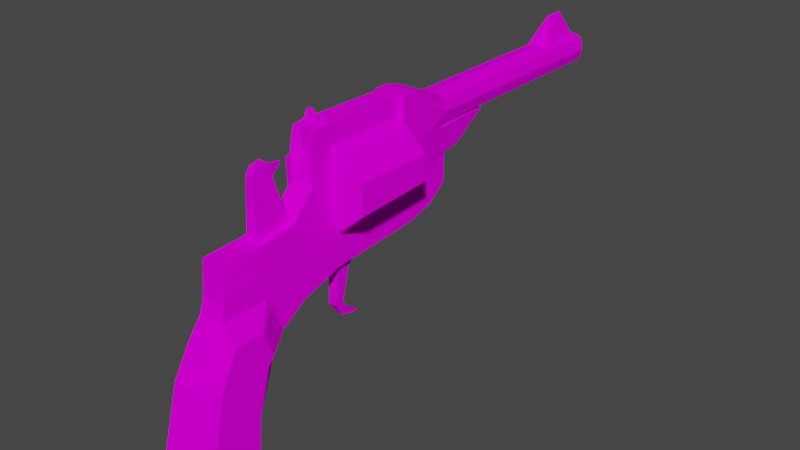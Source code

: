 # Source: REVOLVER.blend  (saved by Blender 2.93.21; exported with 4.5.12 LTS)
import bpy
from mathutils import Matrix  # noqa: F401  (used for matrix-valued properties, if any)

bpy.ops.wm.read_factory_settings(use_empty=True)
scene = bpy.context.scene
scene.name = 'Scene'

# ---- collections
col_collection = bpy.data.collections.new('Collection'); scene.collection.children.link(col_collection)

# ---- images (referenced by path relative to the original .blend; pixels are not part of the script)
import os
ASSET_DIR = os.environ.get("B2B_ASSET_DIR", "")  # directory of the original .blend (textures are referenced by path, not embedded)
HERE = os.path.dirname(os.path.abspath(__file__))  # packed textures are extracted next to this script under _unpacked/

def load_image(name, relpath, width, height, colorspace="sRGB"):
    """Load a texture the original file referenced (path relative to the .blend, or extracted next to this script)."""
    p = next((c for c in (os.path.join(HERE, relpath), os.path.join(ASSET_DIR, relpath)) if relpath and os.path.exists(c)), "")
    if p:
        img = bpy.data.images.load(p, check_existing=True)
        img.name = name
    else:  # same state as the original file: an image datablock whose file is absent (Cycles renders it pink)
        img = bpy.data.images.new(name, width, height)
        img.source = "FILE"
        img.filepath = "//" + (relpath or name)
    img.colorspace_settings.name = colorspace
    return img
img_t_revolver00_png = load_image('T_Revolver00.png', 'T_Revolver00.png', 1024, 1024, 'sRGB')

# ---- materials (node trees are filled in below, after node groups)
mat_material = bpy.data.materials.new('Material')
mat_material.alpha_threshold = 0.0
mat_material.use_transparent_shadow = False
mat_material.line_color = (0.0, 0.0, 0.0, 1.0)

# ---- material node trees
mat_material.use_nodes = True; mat_material.node_tree.nodes.clear()
_N = mat_material.node_tree.nodes; _L = mat_material.node_tree.links
n0 = _N.new('ShaderNodeOutputMaterial'); n0.name = 'Material Output'; n0.location = (300, 300)
n1 = _N.new('ShaderNodeBsdfPrincipled'); n1.name = 'Principled BSDF'; n1.location = (10, 300)
n1.distribution = 'GGX'
n1.subsurface_method = 'BURLEY'
n1.inputs[2].default_value = 1.0
n1.inputs[3].default_value = 1.45
n1.inputs[13].default_value = 0.0
n1.inputs[27].default_value = (0.0, 0.0, 0.0, 1.0)
n1.inputs[28].default_value = 1.0
n2 = _N.new('ShaderNodeTexImage'); n2.name = 'Image Texture'; n2.location = (-309, 129)
n2.image = img_t_revolver00_png
_L.new(n1.outputs[0], n0.inputs[0])
_L.new(n2.outputs[0], n1.inputs[0])
n0.is_active_output = True

# ---- world
world_world = bpy.data.worlds.new('World'); scene.world = world_world
world_world.use_nodes = True; world_world.node_tree.nodes.clear()
_N = world_world.node_tree.nodes; _L = world_world.node_tree.links
n0 = _N.new('ShaderNodeOutputWorld'); n0.name = 'World Output'; n0.location = (300, 300)
n1 = _N.new('ShaderNodeBackground'); n1.name = 'Background'; n1.location = (10, 300)
n1.inputs[0].default_value = (0.05088, 0.05088, 0.05088, 1.0)
_L.new(n1.outputs[0], n0.inputs[0])
n0.is_active_output = True
world_world.color = (0.05088, 0.05088, 0.05088)
world_world.use_sun_shadow = False
world_world.sun_shadow_jitter_overblur = 0.0

# ---- meshes
me_cube = bpy.data.meshes.new('Cube')
me_cube.from_pydata([(-0.0417, 0.08437, 0.3735), (-0.03095, 0.08437, 0.0469), (-0.03095, -0.236, 0.3749), (-0.03095, -0.1918, 0.02309), (0.04337, 0.08437, 0.3735), (0.03238, 0.08437, 0.0469), (0.03238, -0.236, 0.3749), (0.03238, -0.1918, 0.02309), (-0.04927, 0.08437, 0.2554), (0.03238, -0.2468, 0.2554), (-0.03095, -0.2468, 0.2554), (0.04337, 0.08437, 0.2554), (0.03608, 0.7987, 0.3258), (-0.03441, 0.7987, 0.3258), (-0.04198, 0.7987, 0.2646), (0.03608, 0.7987, 0.2646), (-0.03095, 0.1496, 0.06439), (0.03238, 0.1496, 0.06439), (-0.03095, 0.3501, 0.2554), (0.03238, 0.3501, 0.2554), (-0.02157, -0.5124, 0.1768), (-0.03095, -0.5245, 0.0469), (0.03238, -0.5245, 0.0469), (0.02177, -0.5124, 0.1768), (-0.03095, -0.2871, -0.004387), (0.03238, -0.2871, -0.004387), (0.03238, -0.3072, 0.1876), (-0.03095, -0.3072, 0.1876), (0.03238, -0.6452, -0.3389), (-0.03095, -0.6452, -0.3389), (-0.03095, -0.4503, -0.3484), (0.03238, -0.4503, -0.3484), (0.03238, -0.4361, -0.2273), (0.03238, -0.6471, -0.23), (-0.03095, -0.6471, -0.23), (-0.03095, -0.4361, -0.2273), (0.03238, -0.6056, -0.07563), (-0.03095, -0.6056, -0.07563), (-0.03095, -0.3812, -0.07429), (0.03238, -0.3812, -0.07429), (-0.03095, -0.3988, 0.0469), (0.03238, -0.3988, 0.1749), (0.03238, -0.3988, 0.0469), (-0.03095, -0.3988, 0.1749), (-0.03095, -0.5545, -0.3524), (0.03238, -0.5545, -0.3524), (0.0007132, -0.1019, -0.1308), (0.006629, -0.1019, -0.1308), (0.04337, 0.1395, 0.2554), (-0.04927, 0.1395, 0.2554), (-0.0417, 0.1274, 0.36), (0.04337, 0.1274, 0.36), (0.03608, 0.1927, 0.2646), (-0.04198, 0.1927, 0.2646), (-0.03441, 0.1927, 0.3258), (0.03608, 0.1927, 0.3258), (0.03238, 0.04491, 0.0435), (-0.0417, 0.03706, 0.3742), (0.04337, 0.03706, 0.3742), (-0.03095, 0.04491, 0.0435), (-0.04927, 0.03706, 0.2554), (0.04337, 0.03706, 0.2554), (0.03238, -0.1791, 0.02924), (-0.03095, -0.1851, 0.3775), (-0.1115, -0.1851, 0.2554), (0.03238, -0.1851, 0.3775), (-0.03095, -0.1791, 0.02924), (0.113, -0.1851, 0.2554), (-0.03095, 0.08437, 0.1073), (-0.03095, -0.2077, 0.09034), (0.03238, 0.08437, 0.1073), (0.03238, -0.2077, 0.09034), (-0.03095, 0.2034, 0.1073), (0.03238, 0.2034, 0.1073), (-0.03095, -0.5124, 0.08449), (0.03238, -0.5124, 0.08449), (0.03238, -0.2929, 0.0512), (-0.03095, -0.2929, 0.0512), (0.03238, -0.4082, 0.06916), (-0.03095, -0.4082, 0.06916), (0.03238, 0.04264, 0.1189), (-0.03095, 0.04264, 0.1189), (0.03238, -0.1646, 0.1087), (-0.03095, -0.1646, 0.1087), (0.03238, -0.2468, 0.3288), (-0.0417, 0.08437, 0.3255), (-0.03095, -0.2468, 0.3288), (0.04337, 0.08437, 0.3255), (-0.04927, 0.7987, 0.2933), (0.04337, 0.7987, 0.2933), (0.04337, 0.1395, 0.3255), (-0.0417, 0.1395, 0.3255), (0.04337, 0.1927, 0.2933), (-0.04927, 0.1927, 0.2933), (-0.0417, 0.03706, 0.326), (0.04337, 0.03706, 0.326), (0.03238, -0.1851, 0.3279), (-0.03095, -0.1851, 0.3279), (0.0007132, 0.08437, 0.0469), (0.0007132, -0.236, 0.3749), (0.0007132, -0.1918, 0.02309), (0.0007132, 0.08437, 0.3735), (0.0007132, 0.08437, 0.2554), (0.0007132, -0.2468, 0.2554), (0.001061, 0.7987, 0.335), (-0.0007583, 0.7987, 0.2531), (0.0007132, 0.1496, 0.06439), (0.0007132, 0.3501, 0.2554), (0.0007132, -0.5245, 0.0469), (0.0007132, -0.5124, 0.1768), (0.0007132, -0.3072, 0.1876), (0.0007132, -0.2871, -0.004387), (0.0007132, -0.6452, -0.3389), (0.0007132, -0.4503, -0.3484), (0.0007132, -0.4361, -0.2273), (0.0007132, -0.6471, -0.23), (0.0007132, -0.6056, -0.07563), (0.0007132, -0.3812, -0.07429), (0.0007132, -0.5545, -0.3524), (0.0007132, -0.3988, 0.1749), (0.001061, 0.1274, 0.36), (0.0117, 0.1395, 0.2554), (0.001061, 0.1927, 0.335), (0.0117, 0.1927, 0.2554), (0.0007132, 0.04491, 0.0435), (0.0007132, 0.03706, 0.3742), (0.0007132, -0.09916, 0.02924), (0.0007132, -0.1851, 0.3775), (0.0007132, -0.5124, 0.08449), (0.0007132, 0.2034, 0.1073), (-0.002557, 0.7987, 0.2991), (0.0007132, -0.2317, 0.3288), (0.03608, 0.6495, 0.2646), (-0.04198, 0.6495, 0.2646), (-0.03441, 0.6495, 0.3258), (0.03608, 0.6495, 0.3258), (0.04337, 0.6495, 0.2933), (-0.04927, 0.6495, 0.2933), (-6.565e-05, 0.6836, 0.4045), (0.0117, 0.6495, 0.2554), (0.03608, 0.7725, 0.2646), (0.04337, 0.7725, 0.2933), (-0.04927, 0.7725, 0.2933), (-6.565e-05, 0.7384, 0.4045), (0.0117, 0.7725, 0.2554), (-0.04198, 0.7725, 0.2646), (-0.03441, 0.7725, 0.3258), (0.03608, 0.7725, 0.3258), (0.01655, 0.08437, 0.0469), (0.01655, -0.236, 0.3749), (0.01655, -0.2468, 0.2554), (0.01655, 0.1496, 0.06439), (0.01177, -0.5124, 0.1768), (0.01655, -0.2871, -0.004387), (0.01655, -0.4503, -0.3484), (0.01655, -0.4361, -0.2273), (0.01655, -0.3812, -0.07429), (0.01655, -0.5545, -0.3524), (0.02754, 0.1274, 0.36), (0.02389, 0.1927, 0.3304), (0.01655, 0.04491, 0.0435), (0.01655, -0.09916, 0.02924), (0.01655, -0.5124, 0.08449), (0.01655, -0.2317, 0.3288), (0.01655, -0.1918, 0.02309), (0.01655, 0.08437, 0.3735), (0.01655, 0.08437, 0.2554), (0.02389, 0.7987, 0.3304), (0.02311, 0.7987, 0.2576), (0.01655, 0.3501, 0.2554), (0.01655, -0.5245, 0.0469), (0.01655, -0.3072, 0.1876), (0.01655, -0.6452, -0.3389), (0.01655, -0.6471, -0.23), (0.01655, -0.6056, -0.07563), (0.01655, -0.3988, 0.1749), (0.02754, 0.1395, 0.2554), (0.02389, 0.1927, 0.26), (0.01655, 0.03706, 0.3742), (0.01655, -0.1851, 0.3775), (0.01655, 0.2034, 0.1073), (0.01328, 0.7987, 0.2991), (0.02389, 0.6495, 0.3304), (0.02389, 0.6495, 0.26), (0.02389, 0.7725, 0.3304), (0.02389, 0.7725, 0.26), (-0.01512, -0.1918, 0.02309), (-0.01512, 0.08437, 0.3735), (-0.01512, 0.08437, 0.2554), (-0.02979, 0.7987, 0.3304), (-0.02783, 0.7987, 0.2584), (-0.01512, 0.3501, 0.2554), (-0.01512, -0.5245, 0.0469), (-0.01512, -0.3072, 0.1876), (-0.01512, -0.6452, -0.3389), (-0.01512, -0.6471, -0.23), (-0.01512, -0.6056, -0.07563), (-0.01512, -0.3988, 0.1749), (-0.01512, 0.1395, 0.2554), (-0.01148, 0.1927, 0.26), (-0.01537, 0.03706, 0.3742), (-0.01512, -0.1851, 0.3775), (-0.01512, 0.2034, 0.1073), (-0.01839, 0.7987, 0.2991), (-0.01512, 0.08437, 0.0469), (-0.01512, -0.236, 0.3749), (-0.01512, -0.2468, 0.2554), (-0.01512, 0.1496, 0.06439), (-0.01126, -0.5124, 0.1768), (-0.01512, -0.2871, -0.004387), (-0.01512, -0.4503, -0.3484), (-0.01512, -0.4361, -0.2273), (-0.01512, -0.3812, -0.07429), (-0.01512, -0.5545, -0.3524), (-0.02611, 0.1274, 0.36), (-0.02979, 0.1927, 0.3304), (-0.01512, 0.04491, 0.0435), (-0.01512, -0.09916, 0.02924), (-0.01512, -0.5124, 0.08449), (-0.01512, -0.2317, 0.3288), (-0.01148, 0.6495, 0.26), (-0.02979, 0.6495, 0.3304), (-0.01148, 0.7725, 0.26), (-0.02979, 0.7725, 0.3304), (-0.04198, 0.6416, 0.2646), (-0.03441, 0.6416, 0.3258), (0.03608, 0.6416, 0.3258), (0.03608, 0.6416, 0.2646), (0.04337, 0.6416, 0.2933), (-0.04927, 0.6416, 0.2933), (0.001061, 0.6416, 0.335), (0.0117, 0.6416, 0.2554), (0.02389, 0.6416, 0.26), (0.02389, 0.6416, 0.3304), (-0.02979, 0.6416, 0.3304), (-0.01148, 0.6416, 0.26), (0.03608, 0.7786, 0.2646), (0.04337, 0.7786, 0.2933), (-0.04927, 0.7786, 0.2933), (0.001061, 0.7786, 0.335), (0.0117, 0.7786, 0.2554), (-0.04198, 0.7786, 0.2646), (-0.03441, 0.7786, 0.3258), (0.03608, 0.7786, 0.3258), (0.02389, 0.7786, 0.3304), (0.02389, 0.7786, 0.26), (-0.01148, 0.7786, 0.26), (-0.02979, 0.7786, 0.3304), (0.03238, -0.1829, 0.02739), (-0.03095, -0.2036, 0.378), (-0.03095, -0.1874, 0.2554), (0.03238, -0.2036, 0.378), (-0.03095, -0.1829, 0.02739), (0.03238, -0.1874, 0.2554), (0.03238, -0.1727, 0.1074), (-0.03095, -0.1727, 0.1074), (0.03238, -0.1874, 0.3282), (-0.03095, -0.1874, 0.3282), (0.0007132, -0.1243, 0.009158), (0.0007132, -0.2036, 0.378), (0.01655, -0.1829, 0.02739), (0.01655, -0.2036, 0.378), (-0.01512, -0.2036, 0.378), (-0.01512, -0.1829, 0.02739), (0.03238, 0.02935, 0.3744), (-0.03095, 0.03713, 0.043), (0.113, 0.02935, 0.2554), (0.03238, 0.03713, 0.043), (-0.03095, 0.02935, 0.3744), (-0.1115, 0.02935, 0.2554), (-0.03095, 0.03488, 0.1185), (0.03238, 0.03488, 0.1185), (-0.03095, 0.02935, 0.326), (0.03238, 0.02935, 0.326), (0.0007132, 0.02935, 0.3744), (0.0007132, 0.03713, 0.043), (0.01655, 0.03713, 0.043), (0.01655, 0.02935, 0.3744), (-0.01512, 0.02935, 0.3744), (-0.01512, 0.03713, 0.043), (0.03238, -0.2105, 0.1021), (0.03238, -0.5124, 0.09104), (0.03238, -0.2939, 0.06088), (0.03238, -0.4082, 0.07561), (-0.03095, 0.08437, 0.1178), (-0.03095, -0.2105, 0.1021), (0.03238, 0.08437, 0.1178), (-0.03095, 0.2034, 0.1178), (0.03238, 0.2034, 0.1178), (-0.03095, -0.5124, 0.09104), (-0.03095, -0.2939, 0.06088), (-0.03095, -0.4082, 0.07561), (0.03238, 0.04224, 0.1295), (-0.03095, 0.04224, 0.1295), (0.113, -0.1811, 0.1822), (-0.1115, -0.1811, 0.1822), (0.0007132, -0.5124, 0.09104), (0.0007132, 0.2034, 0.1178), (0.01655, 0.2034, 0.1178), (0.01655, -0.5124, 0.09104), (-0.01512, -0.5124, 0.09104), (-0.01512, 0.2034, 0.1178), (0.03238, -0.1737, 0.1189), (-0.03095, -0.1737, 0.1189), (-0.1115, 0.03449, 0.1913), (0.113, 0.03449, 0.1913), (-0.04927, 0.08437, 0.3157), (-0.03095, -0.2468, 0.3185), (0.04337, 0.08437, 0.3157), (-0.04825, 0.7987, 0.2893), (0.04235, 0.7987, 0.2893), (0.04337, 0.1395, 0.3157), (0.04235, 0.1927, 0.2893), (-0.04927, 0.03706, 0.3161), (0.04337, 0.03706, 0.3161), (0.113, -0.1851, 0.2605), (-0.1115, -0.1851, 0.2605), (0.03238, -0.2468, 0.3185), (-0.04927, 0.1395, 0.3157), (-0.04825, 0.1927, 0.2893), (0.0007132, -0.2317, 0.3185), (-0.002557, 0.7987, 0.2938), (0.04235, 0.6495, 0.2893), (-0.04825, 0.6495, 0.2893), (0.04235, 0.7725, 0.2893), (-0.04825, 0.7725, 0.2893), (0.01277, 0.7987, 0.2945), (0.01655, -0.2317, 0.3185), (-0.01512, -0.2317, 0.3185), (-0.01788, 0.7987, 0.2945), (-0.04825, 0.6416, 0.2893), (0.04235, 0.6416, 0.2893), (0.04235, 0.7786, 0.2893), (-0.04825, 0.7786, 0.2893), (-0.03095, -0.1874, 0.318), (0.03238, -0.1874, 0.318), (0.113, 0.02935, 0.2588), (-0.1115, 0.02935, 0.2588), (0.008325, -0.3598, 0.3441), (0.0007132, -0.3598, 0.3441), (0.008325, -0.385, 0.3395), (0.0007132, -0.385, 0.3395), (-0.006899, -0.3598, 0.3441), (-0.006899, -0.385, 0.3395), (-0.00909, -0.3408, 0.3044), (-0.00909, -0.3976, 0.2917), (0.0007132, -0.3976, 0.2917), (0.01052, -0.3976, 0.2917), (0.01052, -0.3408, 0.3044), (0.0007132, -0.3086, 0.3212), (-0.007765, -0.3482, 0.33), (0.009191, -0.3973, 0.3173), (0.0007132, -0.3102, 0.327), (-0.007765, -0.3973, 0.3173), (0.0007132, -0.3973, 0.3173), (0.009191, -0.3482, 0.33), (-0.009291, -0.3976, 0.2878), (0.0007132, -0.3976, 0.2878), (0.01072, -0.3397, 0.3005), (-0.009291, -0.3397, 0.3005), (0.01072, -0.3976, 0.2878), (0.0007132, -0.3397, 0.3005), (-0.007607, -0.3491, 0.3331), (0.009033, -0.3972, 0.3204), (0.0007132, -0.3491, 0.3331), (-0.007607, -0.3972, 0.3204), (0.0007132, -0.3972, 0.3204), (0.009033, -0.3491, 0.3331), (0.03238, -0.5617, -0.00216), (-0.03095, -0.5617, -0.00216), (-0.03095, -0.3545, -0.04692), (0.03238, -0.3545, -0.04692), (-0.03095, -0.3862, 0.03149), (0.03238, -0.3862, 0.03149), (0.0007132, -0.3545, -0.04692), (0.0007132, -0.5617, -0.00216), (0.01655, -0.3545, -0.04692), (0.01655, -0.5617, -0.00216), (-0.01512, -0.5617, -0.00216), (-0.01512, -0.3545, -0.04692), (0.03238, -0.2297, 0.1832), (0.02676, -0.5124, 0.1364), (0.03238, -0.301, 0.128), (0.03238, -0.4032, 0.1282), (-0.04065, 0.08437, 0.1906), (-0.03095, -0.2297, 0.1832), (0.0382, 0.08437, 0.1906), (-0.03095, 0.2505, 0.1906), (0.03238, 0.2505, 0.1906), (-0.02599, -0.5124, 0.1364), (-0.03095, -0.301, 0.128), (-0.03095, -0.4032, 0.1282), (0.0382, 0.0395, 0.2253), (-0.04649, 0.0395, 0.225), (0.113, -0.1832, 0.221), (-0.1115, -0.1832, 0.221), (0.0007132, -0.5124, 0.1364), (0.0007132, 0.2505, 0.1906), (0.01655, 0.2505, 0.1906), (0.01402, -0.5124, 0.1364), (-0.01308, -0.5124, 0.1364), (-0.01512, 0.2505, 0.1906), (0.03238, -0.1809, 0.1912), (-0.03095, -0.1809, 0.1912), (-0.1115, 0.03177, 0.2252), (0.113, 0.03177, 0.2252), (-0.03978, 0.08437, 0.1841), (-0.03095, -0.228, 0.176), (0.03768, 0.08437, 0.1841), (-0.03095, 0.2034, 0.1841), (0.03238, 0.2034, 0.1841), (-0.02643, -0.5124, 0.1324), (-0.03095, -0.3003, 0.122), (-0.03095, -0.4037, 0.1235), (0.03768, 0.03975, 0.2194), (-0.04562, 0.03975, 0.219), (0.113, -0.183, 0.2175), (-0.1115, -0.183, 0.2175), (0.0007132, -0.5124, 0.1324), (0.0007132, 0.2034, 0.1841), (0.01655, 0.2034, 0.1841), (0.01424, -0.5124, 0.1324), (-0.01326, -0.5124, 0.1324), (-0.01512, 0.2034, 0.1841), (0.03238, -0.1803, 0.1847), (-0.03095, -0.1803, 0.1847), (-0.1115, 0.03201, 0.2222), (0.113, 0.03201, 0.2222), (0.03238, -0.228, 0.176), (0.02727, -0.5124, 0.1324), (0.03238, -0.3003, 0.122), (0.03238, -0.4037, 0.1235), (0.06306, -0.5317, -0.2925), (0.06306, -0.4706, -0.2896), (0.06306, -0.4622, -0.2017), (0.06306, -0.5359, -0.03817), (0.06306, -0.5141, -0.002545), (0.06306, -0.43, -0.09056), (0.06306, -0.5849, -0.2828), (0.06306, -0.586, -0.2037), (0.06306, -0.5288, -0.2017), (0.06306, -0.5617, -0.09154), (0.06306, -0.4143, -0.07068), (0.06306, -0.4966, -0.09056), (0.06306, -0.4403, -0.002545), (0.06306, -0.433, -0.01374), (-0.06056, -0.4384, 0.003305), (-0.06056, -0.5146, 0.003305), (-0.06056, -0.5327, -0.2996), (-0.06056, -0.5877, -0.2894), (-0.06056, -0.5371, -0.03391), (-0.06056, -0.5889, -0.2068), (-0.06056, -0.4696, -0.2966), (-0.06056, -0.461, -0.2047), (-0.06056, -0.5298, -0.2047), (-0.06056, -0.5638, -0.08966), (-0.06056, -0.4277, -0.08863), (-0.06056, -0.4966, -0.08863), (-0.06056, -0.4308, -0.008388), (-0.06056, -0.4115, -0.06787), (-0.005202, -0.0892, -0.1285), (0.0007132, -0.0892, -0.1285), (0.0007132, -0.09301, -0.1292), (0.006629, -0.0892, -0.1285), (0.006629, -0.09301, -0.1292), (-0.005202, -0.1019, -0.1308), (-0.005202, -0.09301, -0.1292), (-0.01402, -0.1243, 0.009158), (0.01545, -0.1596, 0.003436), (0.01545, -0.1507, 0.007441), (0.01545, -0.1243, 0.009158), (0.0007132, -0.1596, 0.003436), (-0.01402, -0.1596, 0.003436), (-0.01402, -0.1507, 0.007441), (-0.009798, -0.1419, -0.08042), (0.01122, -0.1527, -0.08164), (0.01122, -0.1419, -0.08042), (0.0007132, -0.1419, -0.08042), (0.01122, -0.1671, -0.0845), (0.0007132, -0.1671, -0.0845), (-0.009798, -0.1671, -0.0845), (-0.009798, -0.1527, -0.08164), (-0.006823, -0.126, -0.109), (0.00825, -0.1298, -0.1099), (0.00825, -0.126, -0.109), (0.0007132, -0.126, -0.109), (0.00825, -0.1441, -0.119), (0.0007132, -0.1441, -0.119), (-0.006823, -0.1441, -0.119), (-0.006823, -0.1298, -0.1099), (-0.005385, 0.6856, 0.3964), (-0.005657, 0.736, 0.3958), (0.005678, 0.736, 0.3952), (0.005293, 0.6859, 0.3963), (0.02718, -0.1996, 0.4011), (0.02718, -0.1881, 0.4007), (-0.01535, -0.1881, 0.4007), (-0.02513, -0.1881, 0.4007), (0.01739, -0.1881, 0.4007), (-0.02513, -0.1996, 0.4011), (0.01739, -0.1996, 0.4011), (-0.01535, -0.1996, 0.4011)], [], [(261, 149, 6, 251), (163, 84, 6, 149), (95, 87, 4, 58), (263, 186, 3, 252), (257, 86, 2, 249), (245, 168, 15, 236), (386, 388, 19, 11), (403, 385, 10, 250), (392, 386, 11, 61), (371, 442, 437, 39), (203, 88, 13, 189), (333, 309, 14, 241), (247, 189, 13, 242), (237, 89, 12, 243), (401, 387, 18, 191), (188, 191, 18, 8), (148, 151, 17, 5), (68, 72, 16, 1), (399, 381, 23, 152), (175, 152, 23, 41), (391, 389, 20, 43), (78, 75, 22, 42), (71, 76, 25, 7), (385, 390, 27, 10), (150, 171, 26, 9), (186, 209, 24, 3), (213, 194, 29, 44), (173, 172, 28, 33), (369, 450, 455, 37), (211, 210, 30, 35), (212, 211, 35, 38), (40, 446, 447, 21), (174, 173, 33, 36), (31, 433, 432, 45), (45, 432, 438, 28), (377, 174, 36, 368), (372, 458, 446, 40), (379, 212, 38, 370), (35, 453, 456, 38), (368, 435, 436, 22), (39, 437, 434, 32), (29, 449, 448, 44), (30, 452, 453, 35), (210, 213, 44, 30), (76, 78, 42, 25), (390, 391, 43, 27), (171, 175, 41, 26), (32, 434, 433, 31), (87, 90, 51, 4), (187, 214, 50, 0), (306, 318, 49, 8), (166, 176, 48, 11), (90, 92, 55, 51), (214, 215, 54, 50), (318, 319, 53, 49), (176, 177, 52, 48), (405, 392, 61, 266), (384, 393, 60, 8), (85, 94, 57, 0), (204, 216, 59, 1), (273, 95, 58, 264), (165, 178, 58, 4), (256, 96, 65, 251), (402, 394, 67, 253), (404, 395, 64, 269), (272, 97, 63, 268), (279, 217, 66, 265), (277, 179, 65, 264), (265, 66, 83, 270), (248, 62, 82, 254), (1, 59, 81, 68), (267, 56, 80, 271), (24, 40, 79, 77), (282, 283, 78, 76), (3, 24, 77, 69), (280, 282, 76, 71), (283, 281, 75, 78), (40, 21, 74, 79), (170, 22, 75, 162), (284, 287, 72, 68), (207, 16, 72, 202), (56, 5, 70, 80), (252, 3, 69, 255), (5, 17, 73, 70), (337, 316, 97, 272), (335, 315, 96, 256), (336, 314, 95, 273), (306, 313, 94, 85), (50, 54, 93, 91), (311, 312, 92, 90), (0, 50, 91, 85), (308, 311, 90, 87), (332, 310, 89, 237), (242, 13, 88, 238), (329, 309, 88, 203), (334, 307, 86, 257), (314, 308, 87, 95), (327, 317, 84, 163), (328, 320, 131, 219), (326, 321, 130, 181), (151, 106, 129, 180), (192, 108, 128, 218), (278, 201, 127, 274), (276, 161, 126, 275), (187, 200, 125, 101), (148, 160, 124, 98), (198, 199, 123, 121), (158, 159, 122, 120), (188, 198, 121, 102), (165, 158, 120, 101), (366, 341, 343, 365), (154, 157, 118, 113), (376, 156, 117, 374), (378, 196, 116, 375), (196, 195, 115, 116), (156, 155, 114, 117), (155, 154, 113, 114), (195, 194, 112, 115), (157, 172, 112, 118), (164, 153, 111, 100), (206, 193, 110, 103), (197, 208, 109, 119), (400, 396, 109, 208), (204, 207, 106, 98), (166, 169, 107, 102), (398, 397, 107, 169), (244, 167, 104, 239), (181, 130, 104, 167), (246, 190, 105, 240), (487, 46, 47, 486), (219, 131, 99, 205), (262, 205, 99, 259), (235, 220, 139, 231), (233, 182, 493, 138, 230), (225, 134, 137, 229), (331, 322, 136, 228), (228, 136, 135, 226), (234, 221, 134, 225), (330, 323, 133, 224), (232, 183, 132, 227), (220, 222, 144, 139), (182, 184, 492, 493), (134, 146, 142, 137), (322, 324, 141, 136), (136, 141, 147, 135), (221, 223, 146, 134), (323, 325, 145, 133), (183, 185, 140, 132), (139, 144, 185, 183), (135, 147, 184, 182), (231, 139, 183, 232), (226, 135, 182, 233), (248, 7, 164, 260), (89, 181, 167, 12), (243, 12, 167, 244), (388, 398, 169, 19), (11, 19, 169, 166), (7, 25, 153, 164), (45, 28, 172, 157), (32, 31, 154, 155), (39, 32, 155, 156), (371, 39, 156, 376), (31, 45, 157, 154), (4, 51, 158, 165), (51, 55, 159, 158), (5, 56, 160, 148), (267, 62, 161, 276), (17, 151, 180, 73), (310, 326, 181, 89), (320, 327, 163, 131), (108, 170, 162, 128), (274, 127, 179, 277), (101, 125, 178, 165), (121, 123, 177, 176), (102, 121, 176, 166), (365, 343, 342, 362), (375, 116, 174, 377), (116, 115, 173, 174), (115, 112, 172, 173), (103, 110, 171, 150), (119, 109, 152, 175), (396, 399, 152, 109), (98, 106, 151, 148), (240, 105, 168, 245), (131, 163, 149, 99), (259, 99, 149, 261), (138, 143, 491, 490), (133, 145, 222, 220), (230, 138, 490, 221, 234), (224, 133, 220, 235), (249, 2, 205, 262), (86, 219, 205, 2), (241, 14, 190, 246), (1, 16, 207, 204), (389, 400, 208, 20), (43, 20, 208, 197), (10, 27, 193, 206), (34, 29, 194, 195), (37, 34, 195, 196), (369, 37, 196, 378), (27, 43, 197, 193), (8, 49, 198, 188), (49, 53, 199, 198), (0, 57, 200, 187), (268, 63, 201, 278), (21, 192, 218, 74), (307, 328, 219, 86), (321, 329, 203, 130), (106, 207, 202, 129), (275, 126, 217, 279), (98, 124, 216, 204), (120, 122, 215, 214), (101, 120, 214, 187), (113, 118, 213, 210), (374, 117, 212, 379), (117, 114, 211, 212), (114, 113, 210, 211), (118, 112, 194, 213), (100, 111, 209, 186), (102, 107, 191, 188), (397, 401, 191, 107), (239, 104, 189, 247), (130, 203, 189, 104), (483, 464, 463, 484), (53, 224, 235, 199), (122, 230, 234, 215), (55, 226, 233, 159), (123, 231, 232, 177), (177, 232, 227, 52), (319, 330, 224, 53), (215, 234, 225, 54), (92, 228, 226, 55), (312, 331, 228, 92), (54, 225, 229, 93), (159, 233, 230, 122), (199, 235, 231, 123), (143, 239, 247, 223, 491), (145, 241, 246, 222), (144, 240, 245, 185), (147, 243, 244, 184), (222, 246, 240, 144), (184, 244, 239, 143, 492), (146, 242, 238, 142), (324, 332, 237, 141), (141, 237, 243, 147), (223, 247, 242, 146), (325, 333, 241, 145), (185, 245, 236, 140), (485, 461, 460, 482), (65, 495, 494, 251), (127, 259, 261, 179), (62, 248, 260, 161), (201, 262, 259, 127), (486, 47, 464, 483), (316, 334, 257, 97), (317, 335, 256, 84), (66, 252, 255, 83), (7, 248, 254, 71), (380, 402, 253, 9), (84, 256, 251, 6), (395, 403, 250, 64), (97, 257, 249, 63), (217, 263, 252, 66), (179, 498, 495, 65), (124, 275, 279, 216), (57, 268, 278, 200), (125, 274, 277, 178), (56, 267, 276, 160), (160, 276, 275, 124), (200, 278, 274, 125), (315, 336, 273, 96), (313, 337, 272, 94), (62, 267, 271, 82), (59, 265, 270, 81), (178, 277, 264, 58), (216, 279, 265, 59), (94, 272, 268, 57), (393, 404, 269, 60), (96, 273, 264, 65), (394, 405, 266, 67), (82, 271, 305, 294), (81, 270, 304, 293), (83, 255, 303, 295), (71, 254, 302, 280), (129, 202, 301, 297), (74, 218, 300, 289), (128, 162, 299, 296), (73, 180, 298, 288), (180, 129, 297, 298), (218, 128, 296, 300), (406, 409, 287, 284), (431, 429, 281, 283), (428, 430, 282, 280), (430, 431, 283, 282), (270, 83, 295, 304), (254, 82, 294, 302), (68, 81, 293, 284), (271, 80, 292, 305), (77, 79, 291, 290), (69, 77, 290, 285), (79, 74, 289, 291), (162, 75, 281, 299), (202, 72, 287, 301), (80, 70, 286, 292), (255, 69, 285, 303), (70, 73, 288, 286), (60, 269, 337, 313), (67, 266, 336, 315), (9, 253, 335, 317), (64, 250, 334, 316), (142, 238, 333, 325), (140, 236, 332, 324), (52, 227, 331, 312), (93, 229, 330, 319), (105, 190, 329, 321), (10, 206, 328, 307), (103, 150, 327, 320), (15, 168, 326, 310), (137, 142, 325, 323), (132, 140, 324, 322), (229, 137, 323, 330), (227, 132, 322, 331), (168, 105, 321, 326), (206, 103, 320, 328), (150, 9, 317, 327), (61, 11, 308, 314), (250, 10, 307, 334), (190, 14, 309, 329), (236, 15, 310, 332), (11, 48, 311, 308), (48, 52, 312, 311), (8, 60, 313, 306), (266, 61, 314, 336), (253, 67, 315, 335), (269, 64, 316, 337), (91, 93, 319, 318), (85, 91, 318, 306), (238, 88, 309, 333), (342, 343, 341, 339), (339, 341, 340, 338), (367, 338, 340, 363), (362, 342, 339, 364), (364, 339, 338, 367), (363, 340, 341, 366), (360, 347, 346, 357), (361, 349, 348, 358), (359, 344, 349, 361), (358, 348, 347, 360), (356, 345, 344, 359), (357, 346, 345, 356), (347, 351, 354, 346), (349, 352, 355, 348), (344, 350, 352, 349), (348, 355, 351, 347), (345, 353, 350, 344), (346, 354, 353, 345), (119, 357, 356, 197), (197, 356, 359, 193), (171, 358, 360, 175), (193, 359, 361, 110), (110, 361, 358, 171), (175, 360, 357, 119), (351, 363, 366, 354), (352, 364, 367, 355), (350, 362, 364, 352), (355, 367, 363, 351), (353, 365, 362, 350), (354, 366, 365, 353), (111, 374, 379, 209), (21, 369, 378, 192), (108, 375, 377, 170), (25, 371, 376, 153), (192, 378, 375, 108), (153, 376, 374, 111), (36, 441, 435, 368), (24, 370, 372, 40), (209, 379, 370, 24), (44, 448, 452, 30), (170, 377, 368, 22), (42, 373, 371, 25), (26, 41, 383, 382), (9, 26, 382, 380), (41, 23, 381, 383), (8, 18, 387, 384), (416, 427, 405, 394), (415, 426, 404, 393), (417, 425, 403, 395), (428, 424, 402, 380), (419, 423, 401, 397), (411, 422, 400, 389), (418, 421, 399, 396), (410, 420, 398, 388), (420, 419, 397, 398), (422, 418, 396, 400), (426, 417, 395, 404), (424, 416, 394, 402), (406, 415, 393, 384), (427, 414, 392, 405), (412, 413, 391, 390), (407, 412, 390, 385), (413, 411, 389, 391), (421, 429, 381, 399), (423, 409, 387, 401), (414, 408, 386, 392), (425, 407, 385, 403), (408, 410, 388, 386), (286, 288, 410, 408), (303, 285, 407, 425), (292, 286, 408, 414), (301, 287, 409, 423), (299, 281, 429, 421), (291, 289, 411, 413), (285, 290, 412, 407), (290, 291, 413, 412), (305, 292, 414, 427), (284, 293, 415, 406), (302, 294, 416, 424), (304, 295, 417, 426), (300, 296, 418, 422), (298, 297, 419, 420), (288, 298, 420, 410), (296, 299, 421, 418), (289, 300, 422, 411), (297, 301, 423, 419), (280, 302, 424, 428), (295, 303, 425, 417), (293, 304, 426, 415), (294, 305, 427, 416), (382, 383, 431, 430), (380, 382, 430, 428), (383, 381, 429, 431), (384, 387, 409, 406), (440, 432, 433, 434), (443, 440, 434, 437), (445, 443, 437, 442), (435, 441, 443, 445), (441, 439, 440, 443), (439, 438, 432, 440), (436, 435, 445, 444), (42, 444, 445, 373), (28, 438, 439, 33), (22, 436, 444, 42), (33, 439, 441, 36), (373, 445, 442, 371), (454, 448, 449, 451), (457, 454, 451, 455), (458, 457, 455, 450), (459, 456, 457, 458), (456, 453, 454, 457), (453, 452, 448, 454), (446, 458, 450, 447), (370, 459, 458, 372), (38, 456, 459, 370), (21, 447, 450, 369), (34, 451, 449, 29), (37, 455, 451, 34), (464, 47, 46, 462), (462, 46, 465, 466), (461, 462, 466, 460), (463, 464, 462, 461), (488, 465, 46, 487), (489, 466, 465, 488), (482, 460, 466, 489), (484, 463, 461, 485), (161, 470, 258, 126), (217, 467, 473, 263), (263, 473, 472, 186), (186, 472, 471, 100), (164, 468, 469, 260), (126, 258, 467, 217), (260, 469, 470, 161), (100, 471, 468, 164), (470, 476, 477, 258), (467, 474, 481, 473), (473, 481, 480, 472), (472, 480, 479, 471), (468, 478, 475, 469), (258, 477, 474, 467), (469, 475, 476, 470), (471, 479, 478, 468), (476, 484, 485, 477), (474, 482, 489, 481), (481, 489, 488, 480), (480, 488, 487, 479), (478, 486, 483, 475), (477, 485, 482, 474), (475, 483, 484, 476), (479, 487, 486, 478), (491, 223, 221, 490), (492, 143, 138, 493), (497, 499, 501, 496), (498, 500, 494, 495), (201, 496, 501, 262), (249, 499, 497, 63), (262, 501, 499, 249), (261, 500, 498, 179), (63, 497, 496, 201), (251, 494, 500, 261)])
_uv = me_cube.uv_layers.new(name='UVMap')
_uv.uv.foreach_set('vector', [0.488, 0.3246, 0.5082, 0.3242, 0.5082, 0.3076, 0.488, 0.308, 0.1644, 0.329, 0.1653, 0.313, 0.1358, 0.313, 0.1358, 0.329, 0.5153, 0.949, 0.545, 0.9482, 0.5456, 0.9782, 0.5159, 0.9792, 0.861, 0.08691, 0.8617, 0.09259, 0.8705, 0.09345, 0.8698, 0.08777, 0.3816, 0.9548, 0.3425, 0.9565, 0.3507, 0.9857, 0.3714, 0.9867, 0.8329, 0.3281, 0.8455, 0.3292, 0.8455, 0.3199, 0.8329, 0.3199, 0.5434, 0.8467, 0.6477, 0.845, 0.711, 0.8844, 0.5442, 0.8869, 0.3589, 0.8545, 0.3306, 0.8467, 0.3414, 0.9035, 0.3779, 0.902, 0.5186, 0.8689, 0.5524, 0.8505, 0.5471, 0.8869, 0.5174, 0.8875, 0.2604, 0.7029, 0.2243, 0.6883, 0.2199, 0.6778, 0.2518, 0.6865, 0.9063, 0.159, 0.8989, 0.1772, 0.9207, 0.1721, 0.9241, 0.1698, 0.9783, 0.9271, 0.9905, 0.9272, 0.9906, 0.9119, 0.9784, 0.9117, 0.9611, 0.1754, 0.9733, 0.1755, 0.9733, 0.1715, 0.9612, 0.1714, 0.9764, 0.9249, 0.9891, 0.9247, 0.9895, 0.9551, 0.9768, 0.9553, 0.8324, 0.105, 0.8237, 0.1031, 0.8283, 0.1681, 0.837, 0.17, 0.8591, 0.1949, 0.8585, 0.02849, 0.8486, 0.02849, 0.8377, 0.1949, 0.9677, 0.09351, 0.9671, 0.06786, 0.9616, 0.06732, 0.9622, 0.09298, 0.5667, 0.8031, 0.6358, 0.8077, 0.6064, 0.7808, 0.5695, 0.7679, 0.8201, 0.3483, 0.8201, 0.3563, 0.8453, 0.3532, 0.8453, 0.3469, 0.159, 0.3658, 0.08009, 0.3604, 0.08342, 0.3752, 0.1589, 0.3823, 0.238, 0.8127, 0.1641, 0.8151, 0.1629, 0.8423, 0.2393, 0.8441, 0.2397, 0.7602, 0.1745, 0.7709, 0.1664, 0.7476, 0.2453, 0.7461, 0.359, 0.7876, 0.3051, 0.7641, 0.3081, 0.7292, 0.3682, 0.7453, 0.3306, 0.8467, 0.2876, 0.8076, 0.281, 0.8466, 0.3414, 0.882, 0.2111, 0.329, 0.2572, 0.329, 0.2572, 0.313, 0.2111, 0.313, 0.8617, 0.09259, 0.8637, 0.1528, 0.8725, 0.1537, 0.8705, 0.09345, 0.892, 0.07102, 0.8946, 0.01402, 0.8857, 0.01421, 0.8831, 0.07121, 0.5829, 0.3499, 0.515, 0.3499, 0.515, 0.3599, 0.5829, 0.3599, 0.1264, 0.7065, 0.1363, 0.6861, 0.1205, 0.6476, 0.09867, 0.6544, 0.9746, 0.01687, 0.9746, 0.09293, 0.9846, 0.09293, 0.9846, 0.01688, 0.9271, 0.02904, 0.9271, 0.1254, 0.9371, 0.1254, 0.9371, 0.02904, 0.2445, 0.7579, 0.1974, 0.7147, 0.1499, 0.711, 0.1582, 0.7543, 0.6819, 0.3499, 0.5829, 0.3499, 0.5829, 0.3599, 0.6819, 0.3599, 0.2016, 0.5159, 0.1896, 0.5514, 0.1512, 0.5502, 0.1362, 0.5146, 0.143, 0.4981, 0.158, 0.5338, 0.1247, 0.5405, 0.08623, 0.5076, 0.7305, 0.3499, 0.6819, 0.3499, 0.6819, 0.3599, 0.7305, 0.3599, 0.2311, 0.7356, 0.203, 0.7074, 0.1974, 0.7147, 0.2445, 0.7579, 0.9271, 0.0117, 0.9271, 0.02904, 0.9371, 0.02904, 0.937, 0.01171, 0.2097, 0.5708, 0.1956, 0.5734, 0.2124, 0.6552, 0.2426, 0.6627, 0.1425, 0.7173, 0.1583, 0.6929, 0.1724, 0.715, 0.1664, 0.7476, 0.2482, 0.6866, 0.2173, 0.6754, 0.1959, 0.6063, 0.2119, 0.5915, 0.07896, 0.4912, 0.1133, 0.5121, 0.1499, 0.5077, 0.1395, 0.4829, 0.2043, 0.487, 0.1901, 0.5135, 0.1956, 0.5734, 0.2097, 0.5708, 0.8946, 0.1363, 0.892, 0.07102, 0.8831, 0.07121, 0.8857, 0.1365, 0.3051, 0.7641, 0.2329, 0.7766, 0.2385, 0.7626, 0.3081, 0.7292, 0.2876, 0.8076, 0.2195, 0.8035, 0.2209, 0.8349, 0.281, 0.8466, 0.2026, 0.3648, 0.1458, 0.3648, 0.1457, 0.3747, 0.2025, 0.3747, 0.2018, 0.593, 0.1826, 0.6089, 0.1826, 0.5537, 0.2018, 0.5169, 0.545, 0.9482, 0.5796, 0.9573, 0.5724, 0.979, 0.5456, 0.9782, 0.5014, 0.3348, 0.5289, 0.3281, 0.5289, 0.3184, 0.5014, 0.3181, 0.523, 0.935, 0.556, 0.9358, 0.5588, 0.9011, 0.5271, 0.8981, 0.7851, 0.3804, 0.7913, 0.415, 0.8001, 0.415, 0.8001, 0.3804, 0.5796, 0.9573, 0.6088, 0.9317, 0.6092, 0.9621, 0.5724, 0.979, 0.5511, 0.9704, 0.5905, 0.9506, 0.5903, 0.9463, 0.5474, 0.9623, 0.556, 0.9358, 0.5912, 0.9206, 0.591, 0.9052, 0.5588, 0.9011, 0.7913, 0.415, 0.7905, 0.4485, 0.7987, 0.4485, 0.8001, 0.415, 0.9367, 0.05439, 0.9836, 0.05704, 0.9815, 0.03802, 0.9378, 0.0355, 0.5618, 0.8585, 0.537, 0.8756, 0.5334, 0.8913, 0.5594, 0.8951, 0.5346, 0.952, 0.5034, 0.9539, 0.5103, 0.9824, 0.5358, 0.9791, 0.9786, 0.09459, 0.9778, 0.11, 0.9832, 0.1105, 0.9841, 0.09513, 0.4603, 0.342, 0.4672, 0.3416, 0.4672, 0.3115, 0.4603, 0.3119, 0.3075, 0.3294, 0.3372, 0.3291, 0.3371, 0.3009, 0.3074, 0.3013, 0.3745, 0.9536, 0.3759, 0.9534, 0.3765, 0.9844, 0.3649, 0.9849, 0.1568, 0.08371, 0.2226, 0.1079, 0.2226, 0.1361, 0.1566, 0.1362, 0.5089, 0.8668, 0.3835, 0.8639, 0.3831, 0.8773, 0.5077, 0.8782, 0.4978, 0.9581, 0.4062, 0.9536, 0.4063, 0.9853, 0.5022, 0.9841, 0.509, 0.7629, 0.4252, 0.7467, 0.3716, 0.7471, 0.5071, 0.7726, 0.342, 0.3263, 0.4764, 0.3248, 0.4764, 0.3081, 0.342, 0.3097, 0.5333, 0.7649, 0.3731, 0.7425, 0.3815, 0.7893, 0.54, 0.792, 0.3738, 0.7479, 0.3762, 0.749, 0.3862, 0.7986, 0.3812, 0.7978, 0.5695, 0.7679, 0.5468, 0.764, 0.5414, 0.808, 0.5667, 0.8031, 0.5121, 0.7551, 0.517, 0.7554, 0.5164, 0.7928, 0.5115, 0.7927, 0.303, 0.7222, 0.226, 0.7487, 0.2184, 0.7634, 0.2966, 0.757, 0.3045, 0.7701, 0.233, 0.7807, 0.2329, 0.7766, 0.3051, 0.7641, 0.3633, 0.743, 0.303, 0.7222, 0.2966, 0.757, 0.3515, 0.7867, 0.3574, 0.7949, 0.3045, 0.7701, 0.3051, 0.7641, 0.359, 0.7876, 0.233, 0.7807, 0.1678, 0.7915, 0.1677, 0.7874, 0.2329, 0.7766, 0.2255, 0.7491, 0.1567, 0.7435, 0.164, 0.7692, 0.2179, 0.7638, 0.7635, 0.3499, 0.7635, 0.3599, 0.7877, 0.3599, 0.7877, 0.3499, 0.5663, 0.8092, 0.6354, 0.8138, 0.6358, 0.8077, 0.5667, 0.8031, 0.978, 0.06893, 0.9835, 0.06947, 0.9779, 0.04781, 0.9725, 0.04727, 0.517, 0.7554, 0.5418, 0.757, 0.5425, 0.7948, 0.5164, 0.7928, 0.369, 0.746, 0.3633, 0.743, 0.3515, 0.7867, 0.3748, 0.7993, 0.5418, 0.757, 0.5829, 0.7672, 0.6172, 0.7934, 0.5425, 0.7948, 0.5076, 0.8797, 0.3831, 0.8795, 0.3847, 0.9397, 0.5092, 0.9361, 0.1568, 0.1874, 0.2211, 0.1525, 0.1569, 0.2055, 0.1568, 0.1957, 0.5795, 0.8704, 0.6249, 0.8729, 0.6252, 0.8725, 0.6321, 0.8677, 0.523, 0.935, 0.4899, 0.9355, 0.4917, 0.9442, 0.523, 0.9423, 0.5591, 0.972, 0.6019, 0.956, 0.6025, 0.9335, 0.5676, 0.953, 0.5795, 0.924, 0.6087, 0.9292, 0.6088, 0.9317, 0.5796, 0.9573, 0.5358, 0.9791, 0.5591, 0.972, 0.5676, 0.953, 0.5346, 0.952, 0.5449, 0.9246, 0.5795, 0.924, 0.5796, 0.9573, 0.545, 0.9482, 0.9764, 0.9224, 0.989, 0.9222, 0.9891, 0.9247, 0.9764, 0.9249, 0.975, 0.9236, 0.9872, 0.9237, 0.9874, 0.9021, 0.9752, 0.902, 0.9035, 0.1581, 0.8965, 0.1761, 0.8989, 0.1772, 0.9063, 0.159, 0.3831, 0.9432, 0.3441, 0.9449, 0.3443, 0.9516, 0.3834, 0.95, 0.5181, 0.9254, 0.5478, 0.9246, 0.5479, 0.9482, 0.5182, 0.949, 0.1708, 0.329, 0.1717, 0.313, 0.1653, 0.313, 0.1644, 0.329, 0.1708, 0.3611, 0.1708, 0.3451, 0.1644, 0.3451, 0.1644, 0.3611, 0.9072, 0.1392, 0.905, 0.1486, 0.9082, 0.1492, 0.9102, 0.1395, 0.9671, 0.06786, 0.9725, 0.06839, 0.967, 0.04674, 0.9615, 0.0462, 0.7635, 0.33, 0.7635, 0.34, 0.7877, 0.34, 0.7877, 0.33, 0.3421, 0.3596, 0.4765, 0.358, 0.4765, 0.3414, 0.342, 0.343, 0.9666, 0.1119, 0.9639, 0.1652, 0.9693, 0.1657, 0.9721, 0.1125, 0.3076, 0.3627, 0.3372, 0.3626, 0.3372, 0.3457, 0.3075, 0.3461, 0.9677, 0.09351, 0.9668, 0.1089, 0.9723, 0.1095, 0.9732, 0.09405, 0.5631, 0.8835, 0.593, 0.887, 0.5944, 0.8737, 0.5657, 0.8691, 0.529, 0.3618, 0.5712, 0.3601, 0.571, 0.3457, 0.529, 0.3452, 0.7674, 0.3804, 0.7674, 0.415, 0.7824, 0.415, 0.7763, 0.3804, 0.5015, 0.3546, 0.529, 0.3618, 0.529, 0.3452, 0.5015, 0.3447, 0.9856, 0.109, 0.9856, 0.1216, 0.9904, 0.1216, 0.9908, 0.109, 0.9123, 0.136, 0.9097, 0.07064, 0.9008, 0.07083, 0.9034, 0.1362, 0.9072, 0.0117, 0.9072, 0.02903, 0.9172, 0.02903, 0.9172, 0.0117, 0.7305, 0.33, 0.6819, 0.33, 0.6819, 0.34, 0.7305, 0.34, 0.6819, 0.33, 0.5829, 0.33, 0.5829, 0.34, 0.6819, 0.34, 0.9072, 0.02903, 0.9073, 0.1254, 0.9172, 0.1254, 0.9172, 0.02903, 0.9547, 0.01687, 0.9547, 0.09293, 0.9647, 0.09293, 0.9647, 0.01687, 0.5829, 0.33, 0.515, 0.33, 0.515, 0.34, 0.5829, 0.34, 0.9097, 0.07064, 0.9123, 0.01364, 0.9034, 0.01383, 0.9008, 0.07083, 0.8441, 0.09086, 0.8461, 0.1511, 0.8549, 0.152, 0.8529, 0.09172, 0.2111, 0.3611, 0.2572, 0.3611, 0.2572, 0.3451, 0.2111, 0.3451, 0.1592, 0.3329, 0.07685, 0.3355, 0.08016, 0.3489, 0.1591, 0.3494, 0.8201, 0.3313, 0.8201, 0.34, 0.8453, 0.34, 0.8453, 0.3325, 0.9786, 0.09459, 0.978, 0.06893, 0.9725, 0.06839, 0.9732, 0.09405, 0.8789, 0.1949, 0.8784, 0.02849, 0.8684, 0.02849, 0.869, 0.1949, 0.8496, 0.1089, 0.841, 0.1069, 0.8456, 0.1719, 0.8542, 0.1739, 0.9581, 0.1749, 0.9707, 0.1749, 0.9705, 0.1604, 0.9579, 0.1605, 0.9102, 0.1395, 0.9082, 0.1492, 0.9307, 0.1514, 0.9307, 0.1368, 0.843, 0.3394, 0.8554, 0.3488, 0.8554, 0.3323, 0.843, 0.3252, 0.8507, 0.1934, 0.8516, 0.1667, 0.8483, 0.167, 0.8465, 0.1938, 0.1644, 0.3611, 0.1644, 0.3451, 0.1358, 0.3451, 0.1358, 0.3611, 0.4881, 0.3579, 0.5083, 0.3575, 0.5082, 0.3408, 0.4881, 0.3413, 0.7106, 0.3388, 0.7152, 0.3389, 0.7154, 0.3252, 0.7108, 0.3252, 0.8317, 0.3203, 0.8317, 0.3208, 0.8192, 0.3647, 0.8167, 0.3692, 0.8174, 0.3232, 0.8446, 0.9501, 0.8495, 0.9502, 0.8498, 0.9286, 0.8447, 0.9286, 0.8904, 0.924, 0.8954, 0.9239, 0.8955, 0.9264, 0.8905, 0.9265, 0.8905, 0.9265, 0.8955, 0.9264, 0.8958, 0.9568, 0.8909, 0.9569, 0.8445, 0.9542, 0.8495, 0.9542, 0.8495, 0.9502, 0.8446, 0.9501, 0.8447, 0.9255, 0.8498, 0.9259, 0.8502, 0.9107, 0.8455, 0.9105, 0.7992, 0.3281, 0.8042, 0.3281, 0.8042, 0.3199, 0.7992, 0.3199, 0.7152, 0.3389, 0.8394, 0.3394, 0.8394, 0.3252, 0.7154, 0.3252, 0.8973, 0.9429, 0.9745, 0.9407, 0.9527, 0.9833, 0.9213, 0.9849, 0.8495, 0.9502, 0.9744, 0.9512, 0.9747, 0.9296, 0.8498, 0.9286, 0.8954, 0.9239, 0.9726, 0.9225, 0.9727, 0.925, 0.8955, 0.9264, 0.8955, 0.9264, 0.9727, 0.925, 0.973, 0.9554, 0.8958, 0.9568, 0.8495, 0.9542, 0.9744, 0.9552, 0.9744, 0.9512, 0.8495, 0.9502, 0.8498, 0.9259, 0.9747, 0.9271, 0.9748, 0.9117, 0.8502, 0.9107, 0.8042, 0.3281, 0.8291, 0.3281, 0.8291, 0.3199, 0.8042, 0.3199, 0.8042, 0.3362, 0.8291, 0.3362, 0.8291, 0.3281, 0.8042, 0.3281, 0.8575, 0.3662, 0.9345, 0.3658, 0.9343, 0.358, 0.8573, 0.3585, 0.7992, 0.3362, 0.8042, 0.3362, 0.8042, 0.3281, 0.7992, 0.3281, 0.8525, 0.3663, 0.8575, 0.3662, 0.8573, 0.3585, 0.8523, 0.3585, 0.8346, 0.08432, 0.8353, 0.09, 0.8441, 0.09086, 0.8434, 0.08518, 0.9103, 0.1202, 0.9102, 0.1395, 0.9307, 0.1368, 0.9294, 0.1287, 0.9383, 0.3658, 0.9509, 0.3657, 0.9507, 0.3579, 0.9381, 0.358, 0.8583, 0.1108, 0.8496, 0.1089, 0.8542, 0.1739, 0.8629, 0.1758, 0.8744, 0.1823, 0.867, 0.0159, 0.857, 0.0159, 0.8576, 0.1823, 0.8353, 0.09, 0.8373, 0.1502, 0.8461, 0.1511, 0.8441, 0.09086, 0.9185, 0.07045, 0.9211, 0.01345, 0.9123, 0.01364, 0.9097, 0.07064, 0.9448, 0.01687, 0.9448, 0.09293, 0.9547, 0.09293, 0.9547, 0.01687, 0.8973, 0.02903, 0.8973, 0.1254, 0.9073, 0.1254, 0.9072, 0.02903, 0.8973, 0.0117, 0.8973, 0.02903, 0.9072, 0.02903, 0.9072, 0.0117, 0.9211, 0.1358, 0.9185, 0.07045, 0.9097, 0.07064, 0.9123, 0.136, 0.5015, 0.3714, 0.529, 0.3717, 0.529, 0.3618, 0.5015, 0.3546, 0.529, 0.3717, 0.5714, 0.3679, 0.5712, 0.3601, 0.529, 0.3618, 0.9622, 0.09298, 0.9613, 0.1084, 0.9668, 0.1089, 0.9677, 0.09351, 0.9611, 0.1114, 0.9553, 0.1957, 0.9639, 0.1652, 0.9666, 0.1119, 0.9616, 0.06732, 0.9671, 0.06786, 0.9615, 0.0462, 0.956, 0.04566, 0.9077, 0.1204, 0.9072, 0.1392, 0.9102, 0.1395, 0.9103, 0.1202, 0.1708, 0.3451, 0.1708, 0.329, 0.1644, 0.329, 0.1644, 0.3451, 0.7635, 0.34, 0.7635, 0.3499, 0.7877, 0.3499, 0.7877, 0.34, 0.342, 0.343, 0.4765, 0.3414, 0.4764, 0.3248, 0.342, 0.3263, 0.3075, 0.3461, 0.3372, 0.3457, 0.3372, 0.3291, 0.3075, 0.3294, 0.7824, 0.415, 0.7824, 0.4485, 0.7905, 0.4485, 0.7913, 0.415, 0.7763, 0.3804, 0.7824, 0.415, 0.7913, 0.415, 0.7851, 0.3804, 0.9394, 0.1543, 0.9472, 0.1661, 0.963, 0.1689, 0.9696, 0.162, 0.7305, 0.34, 0.6819, 0.34, 0.6819, 0.3499, 0.7305, 0.3499, 0.6819, 0.34, 0.5829, 0.34, 0.5829, 0.3499, 0.6819, 0.3499, 0.5829, 0.34, 0.515, 0.34, 0.515, 0.3499, 0.5829, 0.3499, 0.2111, 0.3451, 0.2572, 0.3451, 0.2572, 0.329, 0.2111, 0.329, 0.1591, 0.3494, 0.08016, 0.3489, 0.08009, 0.3604, 0.159, 0.3658, 0.8201, 0.34, 0.8201, 0.3483, 0.8453, 0.3469, 0.8453, 0.34, 0.9732, 0.09405, 0.9725, 0.06839, 0.9671, 0.06786, 0.9677, 0.09351, 0.8329, 0.3362, 0.8455, 0.3438, 0.8455, 0.3292, 0.8329, 0.3281, 0.1644, 0.3451, 0.1644, 0.329, 0.1358, 0.329, 0.1358, 0.3451, 0.4881, 0.3413, 0.5082, 0.3408, 0.5082, 0.3242, 0.488, 0.3246, 0.92, 0.9763, 0.9544, 0.9763, 0.9529, 0.9827, 0.9212, 0.9824, 0.7149, 0.3569, 0.8394, 0.3579, 0.8394, 0.3394, 0.7152, 0.3389, 0.8096, 0.3242, 0.8088, 0.3703, 0.8055, 0.3653, 0.7902, 0.3219, 0.7902, 0.3214, 0.7102, 0.3568, 0.7149, 0.3569, 0.7152, 0.3389, 0.7106, 0.3388, 0.4882, 0.3745, 0.5083, 0.3741, 0.5083, 0.3575, 0.4881, 0.3579, 0.1653, 0.3771, 0.1644, 0.3611, 0.1358, 0.3611, 0.1358, 0.3771, 0.8431, 0.358, 0.8553, 0.3581, 0.8554, 0.3488, 0.843, 0.3394, 0.9841, 0.09513, 0.9835, 0.06947, 0.978, 0.06893, 0.9786, 0.09459, 0.8201, 0.3232, 0.8201, 0.3313, 0.8453, 0.3325, 0.8453, 0.326, 0.1574, 0.3111, 0.07837, 0.3204, 0.07685, 0.3355, 0.1592, 0.3329, 0.2111, 0.3771, 0.2572, 0.3771, 0.2572, 0.3611, 0.2111, 0.3611, 0.5829, 0.3201, 0.515, 0.3201, 0.515, 0.33, 0.5829, 0.33, 0.6819, 0.3201, 0.5829, 0.3201, 0.5829, 0.33, 0.6819, 0.33, 0.7305, 0.3201, 0.6819, 0.3201, 0.6819, 0.33, 0.7305, 0.33, 0.2045, 0.312, 0.1476, 0.312, 0.1475, 0.3219, 0.2044, 0.3219, 0.7484, 0.3804, 0.7484, 0.415, 0.7674, 0.415, 0.7674, 0.3804, 0.5588, 0.9011, 0.591, 0.9052, 0.593, 0.887, 0.5631, 0.8835, 0.3077, 0.3906, 0.3373, 0.3903, 0.3372, 0.3626, 0.3076, 0.3627, 0.3421, 0.3762, 0.4765, 0.3747, 0.4765, 0.358, 0.3421, 0.3596, 0.7635, 0.3201, 0.7635, 0.33, 0.7877, 0.33, 0.7877, 0.3201, 0.1717, 0.3771, 0.1708, 0.3611, 0.1644, 0.3611, 0.1653, 0.3771, 0.905, 0.1486, 0.9035, 0.1581, 0.9063, 0.159, 0.9082, 0.1492, 0.9725, 0.06839, 0.978, 0.06893, 0.9725, 0.04727, 0.967, 0.04674, 0.9721, 0.1125, 0.9693, 0.1657, 0.9748, 0.1663, 0.9775, 0.113, 0.9732, 0.09405, 0.9723, 0.1095, 0.9778, 0.11, 0.9786, 0.09459, 0.5573, 0.9847, 0.5941, 0.9688, 0.5905, 0.9506, 0.5511, 0.9704, 0.5015, 0.3447, 0.529, 0.3452, 0.5289, 0.3281, 0.5014, 0.3348, 0.9034, 0.1362, 0.9008, 0.07083, 0.892, 0.07102, 0.8946, 0.1363, 0.9172, 0.0117, 0.9172, 0.02903, 0.9271, 0.02904, 0.9271, 0.0117, 0.9172, 0.02903, 0.9172, 0.1254, 0.9271, 0.1254, 0.9271, 0.02904, 0.9647, 0.01687, 0.9647, 0.09293, 0.9746, 0.09293, 0.9746, 0.01687, 0.9008, 0.07083, 0.9034, 0.01383, 0.8946, 0.01402, 0.892, 0.07102, 0.8529, 0.09172, 0.8549, 0.152, 0.8637, 0.1528, 0.8617, 0.09259, 0.869, 0.1949, 0.8684, 0.02849, 0.8585, 0.02849, 0.8591, 0.1949, 0.841, 0.1069, 0.8324, 0.105, 0.837, 0.17, 0.8456, 0.1719, 0.9748, 0.9464, 0.987, 0.9465, 0.9872, 0.9276, 0.975, 0.9275, 0.9082, 0.1492, 0.9063, 0.159, 0.9241, 0.1698, 0.9307, 0.1514, 0.9691, 0.1132, 0.9913, 0.1266, 0.9938, 0.1264, 0.9715, 0.1128, 0.5449, 0.3653, 0.7994, 0.3706, 0.7998, 0.3527, 0.5468, 0.3471, 0.5233, 0.3661, 0.7736, 0.3683, 0.7738, 0.3515, 0.5197, 0.3479, 0.5714, 0.3679, 0.8525, 0.3663, 0.8523, 0.3585, 0.5712, 0.3601, 0.5175, 0.3362, 0.7992, 0.3362, 0.7992, 0.3281, 0.5175, 0.3281, 0.5175, 0.3281, 0.7992, 0.3281, 0.7992, 0.3199, 0.5175, 0.3199, 0.5912, 0.9206, 0.8447, 0.9255, 0.8455, 0.9105, 0.591, 0.9052, 0.5905, 0.9506, 0.8445, 0.9542, 0.8446, 0.9501, 0.5903, 0.9463, 0.6088, 0.9317, 0.8905, 0.9265, 0.8909, 0.9532, 0.6092, 0.9584, 0.6087, 0.9292, 0.8904, 0.924, 0.8905, 0.9265, 0.6088, 0.9317, 0.5903, 0.9463, 0.8446, 0.9501, 0.8447, 0.9286, 0.5909, 0.9238, 0.5712, 0.3601, 0.8523, 0.3585, 0.8521, 0.344, 0.571, 0.3457, 0.5468, 0.3471, 0.7998, 0.3527, 0.8, 0.339, 0.5482, 0.3338, 0.6443, 0.3612, 0.6436, 0.3178, 0.6629, 0.3149, 0.6629, 0.3149, 0.6478, 0.3557, 0.8394, 0.3579, 0.8431, 0.358, 0.843, 0.3394, 0.8394, 0.3394, 0.8291, 0.3362, 0.8329, 0.3362, 0.8329, 0.3281, 0.8291, 0.3281, 0.9345, 0.3658, 0.9383, 0.3658, 0.9381, 0.358, 0.9343, 0.358, 0.8394, 0.3394, 0.843, 0.3394, 0.843, 0.3252, 0.8394, 0.3252, 0.6805, 0.3124, 0.6805, 0.3124, 0.6949, 0.3153, 0.6956, 0.3587, 0.6928, 0.3533, 0.9744, 0.9512, 0.9781, 0.9513, 0.9783, 0.9296, 0.9747, 0.9296, 0.9726, 0.9225, 0.9764, 0.9224, 0.9764, 0.9249, 0.9727, 0.925, 0.9727, 0.925, 0.9764, 0.9249, 0.9768, 0.9553, 0.973, 0.9554, 0.9744, 0.9552, 0.978, 0.9552, 0.9781, 0.9513, 0.9744, 0.9512, 0.9747, 0.9271, 0.9783, 0.9271, 0.9784, 0.9117, 0.9748, 0.9117, 0.8291, 0.3281, 0.8329, 0.3281, 0.8329, 0.3199, 0.8291, 0.3199, 0.9204, 0.1096, 0.9209, 0.08573, 0.9172, 0.08573, 0.9157, 0.1096, 0.9316, 0.1119, 0.9398, 0.1658, 0.9659, 0.1662, 0.9739, 0.1119, 0.3738, 0.3363, 0.3932, 0.3362, 0.3931, 0.3263, 0.3737, 0.3264, 0.8343, 0.08189, 0.8346, 0.08432, 0.8434, 0.08518, 0.848, 0.0328, 0.3738, 0.3528, 0.3933, 0.3527, 0.3932, 0.3427, 0.3738, 0.3428, 0.9597, 0.1183, 0.9857, 0.1273, 0.9913, 0.1266, 0.9691, 0.1132, 0.04111, 0.06387, 0.115, 0.01297, 0.1173, 0.002622, 0.1149, 0.002368, 0.3371, 0.9482, 0.3744, 0.9472, 0.3745, 0.9536, 0.3372, 0.9546, 0.3716, 0.7471, 0.369, 0.746, 0.3748, 0.7993, 0.3799, 0.8001, 0.3682, 0.7453, 0.3738, 0.7479, 0.3812, 0.7978, 0.359, 0.7876, 0.3462, 0.8459, 0.3769, 0.8503, 0.3737, 0.8906, 0.3364, 0.8913, 0.3372, 0.9546, 0.3745, 0.9536, 0.3649, 0.9849, 0.3445, 0.9834, 0.04046, 0.105, 0.116, 0.1375, 0.1172, 0.07034, 0.04104, 0.06912, 0.3641, 0.9609, 0.3822, 0.9624, 0.3745, 0.9845, 0.3672, 0.9822, 0.4252, 0.7467, 0.3721, 0.7365, 0.369, 0.746, 0.3716, 0.7471, 0.9677, 0.1119, 0.9658, 0.05864, 0.9435, 0.05864, 0.9316, 0.1119, 0.9723, 0.1095, 0.9721, 0.1125, 0.9775, 0.113, 0.9778, 0.11, 0.3373, 0.3903, 0.3421, 0.3789, 0.3421, 0.3623, 0.3372, 0.3626, 0.3372, 0.3457, 0.342, 0.3457, 0.342, 0.329, 0.3372, 0.3291, 0.9613, 0.1084, 0.9611, 0.1114, 0.9666, 0.1119, 0.9668, 0.1089, 0.9668, 0.1089, 0.9666, 0.1119, 0.9721, 0.1125, 0.9723, 0.1095, 0.3372, 0.3626, 0.3421, 0.3623, 0.342, 0.3457, 0.3372, 0.3457, 0.3831, 0.9006, 0.511, 0.8975, 0.5118, 0.9468, 0.3848, 0.948, 0.4899, 0.9355, 0.4737, 0.8904, 0.4861, 0.9484, 0.4917, 0.9442, 0.3762, 0.749, 0.5121, 0.7551, 0.5115, 0.7927, 0.3862, 0.7889, 0.5376, 0.7656, 0.5333, 0.7649, 0.54, 0.792, 0.5444, 0.7927, 0.3372, 0.3291, 0.342, 0.329, 0.342, 0.3124, 0.3371, 0.3009, 0.9778, 0.11, 0.9775, 0.113, 0.983, 0.1136, 0.9832, 0.1105, 0.5034, 0.9539, 0.4978, 0.9581, 0.5022, 0.9841, 0.5103, 0.9824, 0.5047, 0.8787, 0.475, 0.8775, 0.4739, 0.889, 0.5011, 0.8944, 0.3759, 0.9534, 0.5105, 0.9497, 0.511, 0.98, 0.3765, 0.9844, 0.3841, 0.8757, 0.512, 0.8747, 0.5113, 0.8936, 0.3839, 0.8973, 0.3841, 0.8018, 0.5106, 0.8029, 0.5117, 0.8483, 0.3841, 0.8506, 0.506, 0.8173, 0.5015, 0.8166, 0.4759, 0.8634, 0.5051, 0.8236, 0.1111, 0.2132, 0.1189, 0.2097, 0.1132, 0.1991, 0.03977, 0.1453, 0.359, 0.7876, 0.3812, 0.7978, 0.3806, 0.8051, 0.3574, 0.7949, 0.8833, 0.1576, 0.8933, 0.1576, 0.8933, 0.151, 0.8833, 0.151, 0.7877, 0.3201, 0.7877, 0.33, 0.7918, 0.33, 0.7918, 0.3201, 0.7877, 0.34, 0.7877, 0.3499, 0.7918, 0.3499, 0.7918, 0.34, 0.8634, 0.1576, 0.8734, 0.1576, 0.8734, 0.151, 0.8634, 0.151, 0.8734, 0.1576, 0.8833, 0.1576, 0.8833, 0.151, 0.8734, 0.151, 0.7877, 0.33, 0.7877, 0.34, 0.7918, 0.34, 0.7918, 0.33, 0.5651, 0.8487, 0.6328, 0.8519, 0.6354, 0.8138, 0.5663, 0.8092, 0.2364, 0.8106, 0.1683, 0.8176, 0.1678, 0.7915, 0.233, 0.7807, 0.3472, 0.8414, 0.3012, 0.8084, 0.3045, 0.7701, 0.3574, 0.7949, 0.3012, 0.8084, 0.2364, 0.8106, 0.233, 0.7807, 0.3045, 0.7701, 0.5077, 0.8058, 0.3861, 0.8047, 0.386, 0.8492, 0.5098, 0.8526, 0.1546, 0.01059, 0.1549, 0.01162, 0.2157, 0.05317, 0.1546, 0.02, 0.5667, 0.8031, 0.5414, 0.808, 0.5405, 0.8144, 0.5663, 0.8092, 0.9833, 0.1242, 0.9833, 0.124, 0.9837, 0.1173, 0.9355, 0.07564, 0.2966, 0.757, 0.2184, 0.7634, 0.2181, 0.7678, 0.2955, 0.7634, 0.3515, 0.7867, 0.2966, 0.757, 0.2955, 0.7634, 0.3492, 0.7944, 0.2179, 0.7638, 0.164, 0.7692, 0.1639, 0.7737, 0.2176, 0.7682, 0.7877, 0.3499, 0.7877, 0.3599, 0.7918, 0.3599, 0.7918, 0.3499, 0.8933, 0.1576, 0.9032, 0.1576, 0.9032, 0.151, 0.8933, 0.151, 0.5358, 0.7984, 0.5425, 0.7948, 0.5426, 0.8014, 0.5357, 0.8051, 0.3748, 0.7993, 0.3515, 0.7867, 0.3492, 0.7944, 0.3741, 0.8072, 0.5425, 0.7948, 0.6172, 0.7934, 0.6173, 0.8, 0.5426, 0.8014, 0.5011, 0.8944, 0.4739, 0.889, 0.4737, 0.8904, 0.4899, 0.9355, 0.3834, 0.9004, 0.5111, 0.8975, 0.5112, 0.8937, 0.3835, 0.8972, 0.3364, 0.8913, 0.3737, 0.8906, 0.3744, 0.9472, 0.3371, 0.9482, 0.04104, 0.06912, 0.1172, 0.07034, 0.1181, 0.005277, 0.04111, 0.06387, 0.9747, 0.9296, 0.9783, 0.9296, 0.9783, 0.9271, 0.9747, 0.9271, 0.9723, 0.9016, 0.9761, 0.9015, 0.9764, 0.9224, 0.9726, 0.9225, 0.6084, 0.8918, 0.8902, 0.9002, 0.8904, 0.924, 0.6087, 0.9292, 0.5909, 0.9238, 0.8447, 0.9286, 0.8447, 0.9255, 0.5912, 0.9206, 0.8801, 0.1424, 0.8801, 0.1597, 0.9035, 0.1581, 0.905, 0.1486, 0.2111, 0.3771, 0.2111, 0.3611, 0.1708, 0.3611, 0.1717, 0.3771, 0.2111, 0.3451, 0.2111, 0.329, 0.1708, 0.329, 0.1708, 0.3451, 0.8917, 0.1212, 0.8859, 0.1283, 0.9072, 0.1392, 0.9077, 0.1204, 0.8498, 0.9286, 0.9747, 0.9296, 0.9747, 0.9271, 0.8498, 0.9259, 0.8951, 0.9001, 0.9723, 0.9016, 0.9726, 0.9225, 0.8954, 0.9239, 0.8447, 0.9286, 0.8498, 0.9286, 0.8498, 0.9259, 0.8447, 0.9255, 0.8902, 0.9002, 0.8951, 0.9001, 0.8954, 0.9239, 0.8904, 0.924, 0.8859, 0.1283, 0.8801, 0.1424, 0.905, 0.1486, 0.9072, 0.1392, 0.2111, 0.3611, 0.2111, 0.3451, 0.1708, 0.3451, 0.1708, 0.3611, 0.2111, 0.329, 0.2111, 0.313, 0.1717, 0.313, 0.1708, 0.329, 0.5174, 0.8875, 0.5471, 0.8869, 0.5478, 0.9246, 0.5181, 0.9254, 0.3779, 0.902, 0.3414, 0.9035, 0.3441, 0.9449, 0.3831, 0.9432, 0.8801, 0.1597, 0.8821, 0.1692, 0.8965, 0.1761, 0.9035, 0.1581, 0.9761, 0.9015, 0.9887, 0.9013, 0.989, 0.9222, 0.9764, 0.9224, 0.5442, 0.8869, 0.5788, 0.8863, 0.5795, 0.924, 0.5449, 0.9246, 0.5788, 0.8863, 0.6084, 0.8918, 0.6087, 0.9292, 0.5795, 0.924, 0.5594, 0.8951, 0.5334, 0.8913, 0.5283, 0.9324, 0.5553, 0.9319, 0.9378, 0.0355, 0.9815, 0.03802, 0.9837, 0.0, 0.938, 0.03335, 0.1566, 0.1362, 0.2226, 0.1361, 0.2211, 0.1525, 0.1568, 0.1874, 0.5077, 0.8782, 0.3831, 0.8773, 0.3831, 0.8795, 0.5076, 0.8797, 0.556, 0.9433, 0.5909, 0.9238, 0.5912, 0.9206, 0.556, 0.9358, 0.523, 0.9423, 0.556, 0.9433, 0.556, 0.9358, 0.523, 0.935, 0.9783, 0.9296, 0.9905, 0.9298, 0.9905, 0.9272, 0.9783, 0.9271, 0.8394, 0.1265, 0.8396, 0.1421, 0.8443, 0.1421, 0.8441, 0.1265, 0.8441, 0.1265, 0.8443, 0.1421, 0.8491, 0.1421, 0.8489, 0.1265, 0.8881, 0.08678, 0.8815, 0.07979, 0.8656, 0.08253, 0.8578, 0.09443, 0.8392, 0.1193, 0.8394, 0.1265, 0.8441, 0.1265, 0.8445, 0.1193, 0.8445, 0.1193, 0.8441, 0.1265, 0.8489, 0.1265, 0.8497, 0.1193, 0.9804, 0.109, 0.9808, 0.1216, 0.9856, 0.1216, 0.9856, 0.109, 0.9793, 0.08858, 0.9794, 0.09101, 0.9856, 0.09101, 0.9856, 0.08858, 0.9529, 0.04578, 0.9529, 0.02535, 0.9464, 0.04454, 0.9476, 0.04416, 0.8765, 0.02703, 0.8764, 0.0246, 0.8702, 0.01387, 0.8703, 0.02703, 0.8996, 0.1635, 0.8989, 0.1611, 0.8633, 0.1687, 0.8632, 0.1711, 0.9389, 0.1339, 0.939, 0.1364, 0.9747, 0.144, 0.9753, 0.1416, 0.9856, 0.08858, 0.9856, 0.09101, 0.9917, 0.09101, 0.9919, 0.08858, 0.9794, 0.09101, 0.9803, 0.1071, 0.9856, 0.1071, 0.9856, 0.09101, 0.9135, 0.09407, 0.9125, 0.09041, 0.8886, 0.08871, 0.8931, 0.1049, 0.9436, 0.1372, 0.9392, 0.1533, 0.963, 0.1508, 0.9641, 0.1472, 0.8931, 0.1049, 0.8886, 0.08871, 0.8578, 0.09635, 0.8574, 0.1125, 0.939, 0.1364, 0.9393, 0.1524, 0.9702, 0.1601, 0.9747, 0.144, 0.9856, 0.09101, 0.9856, 0.1071, 0.9909, 0.1071, 0.9917, 0.09101, 0.9856, 0.01801, 0.9856, 0.08858, 0.9919, 0.08858, 0.9955, 0.01801, 0.9375, 0.06354, 0.9389, 0.1339, 0.9753, 0.1416, 0.9951, 0.07101, 1.001, 0.1193, 0.981, 0.04822, 0.9446, 0.0558, 0.9431, 0.1267, 0.8802, 0.09768, 0.8765, 0.02703, 0.8703, 0.02703, 0.8702, 0.09768, 0.8702, 0.09768, 0.8703, 0.02703, 0.864, 0.02703, 0.8603, 0.09768, 0.9756, 0.01801, 0.9793, 0.08858, 0.9856, 0.08858, 0.9856, 0.01801, 0.9803, 0.1071, 0.9804, 0.109, 0.9856, 0.109, 0.9856, 0.1071, 0.9337, 0.0143, 0.9336, 0.0389, 0.9388, 0.0389, 0.939, 0.03822, 0.8392, 0.1186, 0.8392, 0.1193, 0.8445, 0.1193, 0.8446, 0.09472, 0.8886, 0.08871, 0.8881, 0.08678, 0.8578, 0.09443, 0.8578, 0.09635, 0.9393, 0.1524, 0.9394, 0.1543, 0.9696, 0.162, 0.9702, 0.1601, 0.9856, 0.1071, 0.9856, 0.109, 0.9908, 0.109, 0.9909, 0.1071, 0.8549, 0.152, 0.8629, 0.1952, 0.8717, 0.1961, 0.8637, 0.1528, 0.7635, 0.3201, 0.7305, 0.3201, 0.7305, 0.33, 0.7635, 0.33, 0.7635, 0.34, 0.7305, 0.34, 0.7305, 0.3499, 0.7635, 0.3499, 0.8373, 0.1502, 0.8453, 0.1935, 0.8541, 0.1944, 0.8461, 0.1511, 0.7635, 0.33, 0.7305, 0.33, 0.7305, 0.34, 0.7635, 0.34, 0.8461, 0.1511, 0.8541, 0.1944, 0.8629, 0.1952, 0.8549, 0.152, 0.1141, 0.6719, 0.1415, 0.6599, 0.1583, 0.6929, 0.1425, 0.7173, 0.303, 0.7222, 0.2637, 0.6921, 0.2311, 0.7356, 0.226, 0.7487, 0.8637, 0.1528, 0.8717, 0.1961, 0.8805, 0.197, 0.8725, 0.1537, 0.1395, 0.4829, 0.1499, 0.5077, 0.1901, 0.5135, 0.2043, 0.487, 0.7635, 0.3499, 0.7305, 0.3499, 0.7305, 0.3599, 0.7635, 0.3599, 0.2385, 0.7626, 0.2462, 0.7528, 0.2653, 0.7034, 0.3081, 0.7292, 0.2976, 0.8496, 0.24, 0.8427, 0.2367, 0.8135, 0.3009, 0.8122, 0.3364, 0.8913, 0.2976, 0.8496, 0.3009, 0.8122, 0.3462, 0.8459, 0.24, 0.8427, 0.1688, 0.8457, 0.1683, 0.8202, 0.2367, 0.8135, 0.5271, 0.8981, 0.6779, 0.9065, 0.6237, 0.8665, 0.5295, 0.8616, 0.3842, 0.8757, 0.5121, 0.8745, 0.512, 0.8726, 0.3841, 0.8735, 0.505, 0.8758, 0.4751, 0.8761, 0.475, 0.8775, 0.5047, 0.8787, 0.0404, 0.1086, 0.1159, 0.1442, 0.116, 0.1375, 0.04046, 0.105, 0.3472, 0.8414, 0.3773, 0.8463, 0.3769, 0.8503, 0.3462, 0.8459, 0.8456, 0.07767, 0.837, 0.07575, 0.8324, 0.105, 0.841, 0.1069, 0.8176, 0.3229, 0.8176, 0.3312, 0.8201, 0.3313, 0.8201, 0.3232, 0.8176, 0.34, 0.8176, 0.3485, 0.8201, 0.3483, 0.8201, 0.34, 0.8629, 0.08151, 0.8542, 0.07959, 0.8496, 0.1089, 0.8583, 0.1108, 0.8542, 0.07959, 0.8456, 0.07767, 0.841, 0.1069, 0.8496, 0.1089, 0.8176, 0.3312, 0.8176, 0.34, 0.8201, 0.34, 0.8201, 0.3313, 0.509, 0.8654, 0.3837, 0.8624, 0.3835, 0.8639, 0.5089, 0.8668, 0.1568, 0.07843, 0.2226, 0.1051, 0.2226, 0.1079, 0.1568, 0.08371, 0.562, 0.8549, 0.5373, 0.8727, 0.537, 0.8756, 0.5618, 0.8585, 0.9366, 0.05629, 0.9837, 0.06078, 0.9836, 0.05704, 0.9367, 0.05439, 0.2883, 0.8036, 0.2194, 0.8003, 0.2195, 0.8035, 0.2876, 0.8076, 0.3321, 0.8424, 0.2883, 0.8036, 0.2876, 0.8076, 0.3306, 0.8467, 0.2378, 0.8096, 0.1642, 0.8124, 0.1641, 0.8151, 0.238, 0.8127, 0.8176, 0.3485, 0.8176, 0.3566, 0.8201, 0.3563, 0.8201, 0.3483, 0.837, 0.07575, 0.8283, 0.07383, 0.8237, 0.1031, 0.8324, 0.105, 0.5187, 0.8652, 0.548, 0.8426, 0.5524, 0.8505, 0.5186, 0.8689, 0.3598, 0.8509, 0.3321, 0.8424, 0.3306, 0.8467, 0.3589, 0.8545, 0.5434, 0.8426, 0.6181, 0.8415, 0.6477, 0.845, 0.5434, 0.8467, 0.5426, 0.8014, 0.6173, 0.8, 0.6181, 0.8415, 0.5434, 0.8426, 0.3741, 0.8072, 0.3492, 0.7944, 0.3321, 0.8424, 0.3598, 0.8509, 0.5311, 0.838, 0.5455, 0.8014, 0.548, 0.8426, 0.5187, 0.8652, 0.8933, 0.151, 0.9032, 0.151, 0.9032, 0.1094, 0.8933, 0.1094, 0.7918, 0.3499, 0.7918, 0.3599, 0.8176, 0.3566, 0.8176, 0.3485, 0.2176, 0.7682, 0.1639, 0.7737, 0.1627, 0.8016, 0.2188, 0.8007, 0.3492, 0.7944, 0.2955, 0.7634, 0.2883, 0.8036, 0.3321, 0.8424, 0.2955, 0.7634, 0.2181, 0.7678, 0.2194, 0.8003, 0.2883, 0.8036, 0.9355, 0.07564, 0.9837, 0.1173, 0.9837, 0.06078, 0.9366, 0.05629, 0.5663, 0.8092, 0.5405, 0.8144, 0.5404, 0.8666, 0.5651, 0.8487, 0.1546, 0.02, 0.2157, 0.05317, 0.2226, 0.1051, 0.1568, 0.07843, 0.5098, 0.8526, 0.386, 0.8492, 0.3837, 0.8624, 0.509, 0.8654, 0.7918, 0.33, 0.7918, 0.34, 0.8176, 0.34, 0.8176, 0.3312, 0.8734, 0.151, 0.8833, 0.151, 0.8833, 0.1094, 0.8734, 0.1094, 0.8634, 0.151, 0.8734, 0.151, 0.8734, 0.1094, 0.8634, 0.1094, 0.7918, 0.34, 0.7918, 0.3499, 0.8176, 0.3485, 0.8176, 0.34, 0.7918, 0.3201, 0.7918, 0.33, 0.8176, 0.3312, 0.8176, 0.3229, 0.8833, 0.151, 0.8933, 0.151, 0.8933, 0.1094, 0.8833, 0.1094, 0.3574, 0.7949, 0.3806, 0.8051, 0.3773, 0.8463, 0.3472, 0.8414, 0.03977, 0.1453, 0.1132, 0.1991, 0.1159, 0.1442, 0.0404, 0.1086, 0.5051, 0.8236, 0.4759, 0.8634, 0.4751, 0.8761, 0.505, 0.8758, 0.3844, 0.8501, 0.5115, 0.8483, 0.5121, 0.8727, 0.3842, 0.8732, 0.3009, 0.8122, 0.2367, 0.8135, 0.2364, 0.8106, 0.3012, 0.8084, 0.3462, 0.8459, 0.3009, 0.8122, 0.3012, 0.8084, 0.3472, 0.8414, 0.2367, 0.8135, 0.1683, 0.8202, 0.1683, 0.8176, 0.2364, 0.8106, 0.5295, 0.8616, 0.6237, 0.8665, 0.5974, 0.8612, 0.5297, 0.858, 0.154, 0.607, 0.1512, 0.5502, 0.1896, 0.5514, 0.1959, 0.6063, 0.1755, 0.6762, 0.154, 0.607, 0.1959, 0.6063, 0.2173, 0.6754, 0.2164, 0.7235, 0.1755, 0.6762, 0.2173, 0.6754, 0.2274, 0.6877, 0.1583, 0.6929, 0.1415, 0.6599, 0.1823, 0.6597, 0.2232, 0.707, 0.1415, 0.6599, 0.1249, 0.59, 0.1608, 0.5906, 0.1823, 0.6597, 0.1249, 0.59, 0.1247, 0.5405, 0.158, 0.5338, 0.1608, 0.5906, 0.1724, 0.715, 0.1583, 0.6929, 0.2232, 0.707, 0.2187, 0.7141, 0.2385, 0.7626, 0.2119, 0.7306, 0.2164, 0.7235, 0.2462, 0.7528, 0.08623, 0.5076, 0.1247, 0.5405, 0.1249, 0.59, 0.08629, 0.5758, 0.1664, 0.7476, 0.1724, 0.715, 0.2187, 0.7141, 0.2453, 0.7461, 0.08629, 0.5758, 0.1249, 0.59, 0.1415, 0.6599, 0.1141, 0.6719, 0.2462, 0.7528, 0.2164, 0.7235, 0.2274, 0.6877, 0.2653, 0.7034, 0.1483, 0.5711, 0.1499, 0.5077, 0.1133, 0.5121, 0.1083, 0.5671, 0.1658, 0.6511, 0.1483, 0.5711, 0.1083, 0.5671, 0.1205, 0.6476, 0.203, 0.7074, 0.1658, 0.6511, 0.1205, 0.6476, 0.1363, 0.6861, 0.2209, 0.671, 0.2124, 0.6552, 0.1658, 0.6511, 0.203, 0.7074, 0.2124, 0.6552, 0.1956, 0.5734, 0.1483, 0.5711, 0.1658, 0.6511, 0.1956, 0.5734, 0.1901, 0.5135, 0.1499, 0.5077, 0.1483, 0.5711, 0.1974, 0.7147, 0.203, 0.7074, 0.1363, 0.6861, 0.1499, 0.711, 0.2637, 0.6921, 0.2209, 0.671, 0.203, 0.7074, 0.2311, 0.7356, 0.2426, 0.6627, 0.2124, 0.6552, 0.2209, 0.671, 0.2637, 0.6921, 0.1582, 0.7543, 0.1499, 0.711, 0.1363, 0.6861, 0.1264, 0.7065, 0.07204, 0.5496, 0.1083, 0.5671, 0.1133, 0.5121, 0.07896, 0.4912, 0.09867, 0.6544, 0.1205, 0.6476, 0.1083, 0.5671, 0.07204, 0.5496, 0.945, 0.6962, 0.946, 0.7017, 0.9493, 0.7014, 0.9483, 0.6959, 0.9483, 0.6959, 0.9493, 0.7014, 0.9526, 0.7011, 0.9516, 0.6956, 0.9479, 0.6936, 0.9483, 0.6959, 0.9516, 0.6956, 0.9512, 0.6932, 0.9446, 0.6939, 0.945, 0.6962, 0.9483, 0.6959, 0.9479, 0.6936, 0.8549, 0.193, 0.8549, 0.1664, 0.8516, 0.1667, 0.8507, 0.1934, 0.8782, 0.08208, 0.9005, 0.06851, 0.8948, 0.06785, 0.8688, 0.07699, 0.8806, 0.08248, 0.9029, 0.06879, 0.9005, 0.06851, 0.8782, 0.08208, 0.9251, 0.1096, 0.9246, 0.08573, 0.9209, 0.08573, 0.9204, 0.1096, 0.843, 0.02175, 0.8478, 0.03807, 0.856, 0.03887, 0.8518, 0.02261, 0.8951, 0.1885, 0.8786, 0.1769, 0.862, 0.1769, 0.8426, 0.1907, 0.8503, 0.1703, 0.8697, 0.1566, 0.864, 0.1544, 0.8446, 0.168, 0.8567, 0.08154, 0.8637, 0.06188, 0.8555, 0.06108, 0.8479, 0.08067, 0.9355, 0.02812, 0.9549, 0.04161, 0.9606, 0.03947, 0.9412, 0.02579, 0.8518, 0.02261, 0.856, 0.03887, 0.8642, 0.03968, 0.8606, 0.02348, 0.9412, 0.02579, 0.9606, 0.03947, 0.9772, 0.03944, 0.9938, 0.02796, 0.8479, 0.08067, 0.8555, 0.06108, 0.8473, 0.06028, 0.8391, 0.07981, 0.9492, 0.1312, 0.9519, 0.1875, 0.9585, 0.1875, 0.9584, 0.1312, 0.8863, 0.1566, 0.8718, 0.1011, 0.8649, 0.1008, 0.8697, 0.1566, 0.8697, 0.1566, 0.8649, 0.1008, 0.8558, 0.09956, 0.864, 0.1544, 0.9385, 0.1319, 0.9412, 0.1873, 0.9478, 0.1873, 0.9478, 0.1319, 0.9549, 0.04161, 0.9467, 0.09602, 0.9558, 0.0948, 0.9606, 0.03947, 0.9584, 0.1312, 0.9585, 0.1875, 0.9651, 0.1875, 0.9677, 0.1312, 0.9606, 0.03947, 0.9558, 0.0948, 0.9627, 0.09447, 0.9772, 0.03944, 0.9255, 0.129, 0.9255, 0.1844, 0.9321, 0.1844, 0.9347, 0.129, 0.9519, 0.1875, 0.9537, 0.2054, 0.9584, 0.2054, 0.9585, 0.1875, 0.8718, 0.1011, 0.8806, 0.08248, 0.8782, 0.08208, 0.8649, 0.1008, 0.8649, 0.1008, 0.8782, 0.08208, 0.8688, 0.07699, 0.8558, 0.09956, 0.9189, 0.1844, 0.9208, 0.2045, 0.9255, 0.2045, 0.9255, 0.1844, 0.9467, 0.09602, 0.9597, 0.1183, 0.9691, 0.1132, 0.9558, 0.0948, 0.9585, 0.1875, 0.9584, 0.2054, 0.9632, 0.2054, 0.9651, 0.1875, 0.9558, 0.0948, 0.9691, 0.1132, 0.9715, 0.1128, 0.9627, 0.09447, 0.9255, 0.1844, 0.9255, 0.2045, 0.9302, 0.2045, 0.9321, 0.1844, 0.9529, 0.9857, 0.9758, 0.95, 0.8986, 0.9499, 0.9212, 0.986, 0.9527, 0.9833, 0.9544, 0.9889, 0.92, 0.9898, 0.9213, 0.9849, 0.4765, 0.3774, 0.4882, 0.3772, 0.4881, 0.3606, 0.4765, 0.3607, 0.4764, 0.3275, 0.488, 0.3273, 0.488, 0.3107, 0.4764, 0.3108, 0.9566, 0.1091, 0.9451, 0.03554, 0.9086, 0.03502, 0.8975, 0.1091, 0.8975, 0.1114, 0.8864, 0.03502, 0.8499, 0.03553, 0.8384, 0.1114, 0.8975, 0.1091, 0.8982, 0.1841, 0.9294, 0.1841, 0.948, 0.1091, 0.8894, 0.1132, 0.8973, 0.1662, 0.9234, 0.1658, 0.9316, 0.1132, 0.8469, 0.1114, 0.8655, 0.1859, 0.8968, 0.1859, 0.8975, 0.1114, 0.9316, 0.1132, 0.9197, 0.0596, 0.8974, 0.0596, 0.8955, 0.1132])
me_cube.materials.append(mat_material)
me_cube.use_remesh_preserve_volume = False
me_cube.use_remesh_preserve_attributes = False
me_cube.use_mirror_vertex_groups = False
me_cube.use_paint_bone_selection = False
me_cube.use_paint_mask = True
me_cube.update()

# ---- objects
ob_cube = bpy.data.objects.new('Cube', me_cube)
ob_empty = bpy.data.objects.new('Empty', None)
ob_empty_001 = bpy.data.objects.new('Empty.001', None)

# ---- transforms, parenting, visibility, modifiers, constraints
ob_cube.location = (0.0, 0.0, 0.0)
ob_cube.lock_rotations_4d = False
ob_cube.empty_display_type = 'ARROWS'
ob_cube.lineart.crease_threshold = 0.0
ob_empty.location = (-0.2402, 0.0, 0.0)
ob_empty.rotation_euler = (1.571, 0.0, 1.571)
ob_empty.scale = (0.3, 0.3, 1.0)
ob_empty.empty_display_type = 'IMAGE'
ob_empty.empty_display_size = 5.0
ob_empty_001.location = (0.0, 0.1579, -0.3396)
ob_empty_001.rotation_euler = (0.0, -0.0, 1.571)
ob_empty_001.scale = (0.3, 0.3, 1.0)
ob_empty_001.empty_display_type = 'IMAGE'
ob_empty_001.empty_display_size = 5.0

# ---- collection membership
col_collection.objects.link(ob_cube)
col_collection.objects.link(ob_empty)
col_collection.objects.link(ob_empty_001)

# ---- scene / render settings (as saved in the file)
scene.frame_start = 1; scene.frame_end = 250; scene.frame_set(1)
scene.render.engine = 'BLENDER_EEVEE_NEXT'
scene.cycles.use_denoising = False
scene.cycles.samples = 128
scene.cycles.sampling_pattern = 'TABULATED_SOBOL'
scene.cycles.use_adaptive_sampling = False
scene.cycles.use_light_tree = False
scene.view_settings.view_transform = 'Filmic'
bpy.context.view_layer.update()

# ---- added for rendering (the .blend has no active camera and no usable light): camera, sun
cam_auto = bpy.data.cameras.new('AutoCamera')
cam_auto.lens = 50.0
cam_auto.sensor_width = 36.0
cam_auto.clip_end = 1000.0
ob_auto_camera = bpy.data.objects.new('AutoCamera', cam_auto)
scene.collection.objects.link(ob_auto_camera)
ob_auto_camera.location = (1.52488, -1.75315, 1.24537)
ob_auto_camera.rotation_euler = (1.09748, -7.21219e-08, 0.694738)
scene.camera = ob_auto_camera
light_auto_sun = bpy.data.lights.new('AutoSun', 'SUN')
light_auto_sun.energy = 3.0
light_auto_sun.angle = 0.0523599
ob_auto_sun = bpy.data.objects.new('AutoSun', light_auto_sun)
scene.collection.objects.link(ob_auto_sun)
ob_auto_sun.rotation_euler = (0.872665, 0.174533, 0.523599)
bpy.context.view_layer.update()
